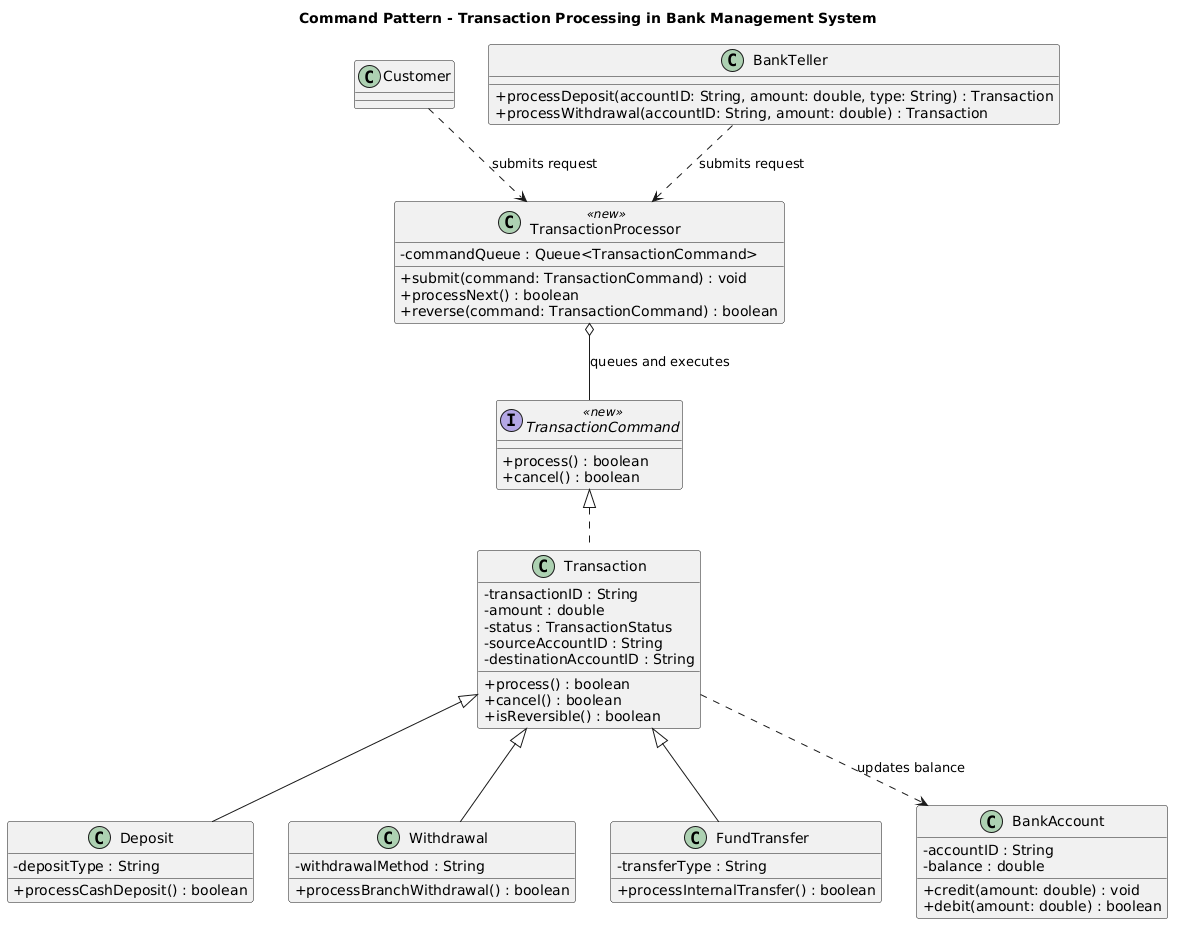

The diagram above was rendered by PlantUML. Its source (embedded in the PNG):
@startuml
title Command Pattern - Transaction Processing in Bank Management System

skinparam classAttributeIconSize 0

interface TransactionCommand <<new>> {
  ' Role: Command
  +process() : boolean
  +cancel() : boolean
}

class Transaction {
  ' Role: Command Base
  -transactionID : String
  -amount : double
  -status : TransactionStatus
  -sourceAccountID : String
  -destinationAccountID : String
  +process() : boolean
  +cancel() : boolean
  +isReversible() : boolean
}

class Deposit {
  ' Role: Concrete Command
  -depositType : String
  +processCashDeposit() : boolean
}

class Withdrawal {
  ' Role: Concrete Command
  -withdrawalMethod : String
  +processBranchWithdrawal() : boolean
}

class FundTransfer {
  ' Role: Concrete Command
  -transferType : String
  +processInternalTransfer() : boolean
}

class TransactionProcessor <<new>> {
  ' Role: Invoker
  -commandQueue : Queue<TransactionCommand>
  +submit(command: TransactionCommand) : void
  +processNext() : boolean
  +reverse(command: TransactionCommand) : boolean
}

class BankAccount {
  ' Role: Receiver
  -accountID : String
  -balance : double
  +credit(amount: double) : void
  +debit(amount: double) : boolean
}

class Customer {
  ' Role: Client
}

class BankTeller {
  ' Role: Client
  +processDeposit(accountID: String, amount: double, type: String) : Transaction
  +processWithdrawal(accountID: String, amount: double) : Transaction
}

TransactionCommand <|.. Transaction

Transaction <|-- Deposit
Transaction <|-- Withdrawal
Transaction <|-- FundTransfer

TransactionProcessor o-- TransactionCommand : queues and executes

Customer ..> TransactionProcessor : submits request
BankTeller ..> TransactionProcessor : submits request

Transaction ..> BankAccount : updates balance
@enduml